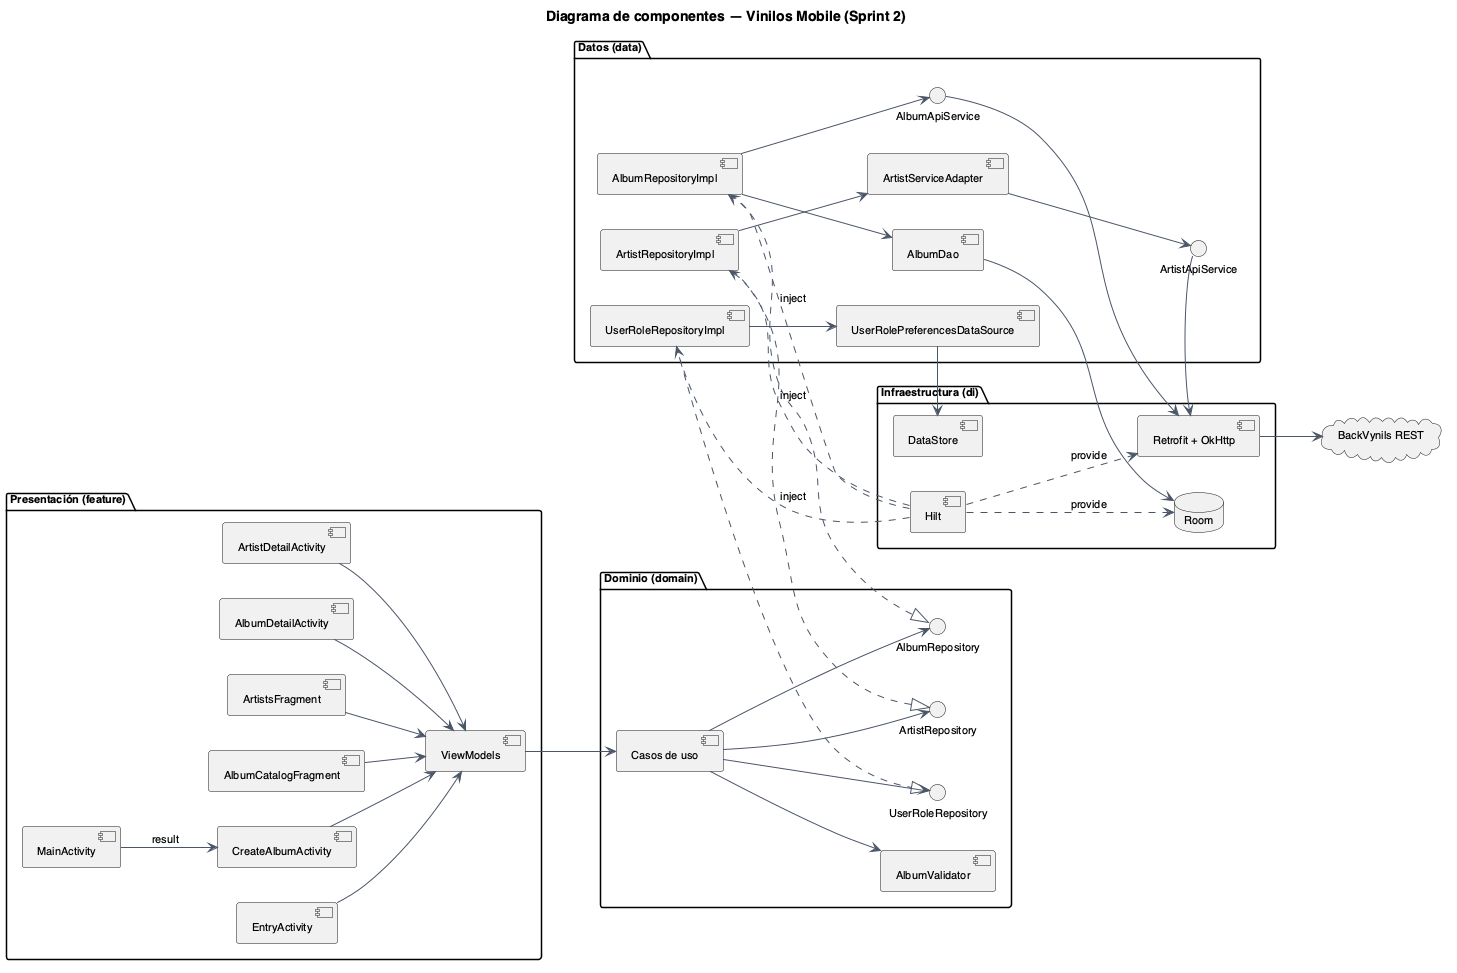

The diagram above was rendered by PlantUML. Its source (embedded in the PNG):
@startuml 02-componentes
title Diagrama de componentes — Vinilos Mobile (Sprint 2)
skinparam componentStyle uml2
skinparam shadowing false
skinparam arrowColor #4A5568
skinparam defaultFontName Helvetica
skinparam defaultFontSize 11
left to right direction

package "Presentación (feature)" {
  component "EntryActivity" as entry
  component "MainActivity" as main
  component "AlbumCatalogFragment" as fragAlbums
  component "ArtistsFragment" as fragArtists
  component "AlbumDetailActivity" as actAlbum
  component "CreateAlbumActivity" as actCreate
  component "ArtistDetailActivity" as actArtist
  component "ViewModels" as vms
}

package "Dominio (domain)" {
  component "Casos de uso" as usecases
  component "AlbumValidator" as validator
  interface "AlbumRepository" as IAlbumRepo
  interface "ArtistRepository" as IArtistRepo
  interface "UserRoleRepository" as IUserRoleRepo
}

package "Datos (data)" {
  component "AlbumRepositoryImpl" as albumRepoImpl
  component "ArtistRepositoryImpl" as artistRepoImpl
  component "UserRoleRepositoryImpl" as userRoleRepoImpl
  component "ArtistServiceAdapter" as serviceAdapter
  interface "AlbumApiService" as IAlbumApi
  interface "ArtistApiService" as IArtistApi
  component "AlbumDao" as albumDao
  component "UserRolePreferencesDataSource" as prefs
}

package "Infraestructura (di)" {
  component "Retrofit + OkHttp" as http
  database "Room" as room
  component "DataStore" as dataStore
  component "Hilt" as hilt
}

cloud "BackVynils REST" as backend

entry --> vms
fragAlbums --> vms
fragArtists --> vms
actAlbum --> vms
actCreate --> vms
main --> actCreate : «result»
actArtist --> vms

vms --> usecases
usecases --> IAlbumRepo
usecases --> IArtistRepo
usecases --> IUserRoleRepo
usecases --> validator

albumRepoImpl ..|> IAlbumRepo
artistRepoImpl ..|> IArtistRepo
userRoleRepoImpl ..|> IUserRoleRepo

albumRepoImpl --> IAlbumApi
artistRepoImpl --> serviceAdapter
serviceAdapter --> IArtistApi
albumRepoImpl --> albumDao
userRoleRepoImpl --> prefs

IAlbumApi --> http
IArtistApi --> http
albumDao --> room
prefs --> dataStore
http --> backend

hilt ..> albumRepoImpl : «inject»
hilt ..> artistRepoImpl : «inject»
hilt ..> userRoleRepoImpl : «inject»
hilt ..> http : «provide»
hilt ..> room : «provide»

@enduml